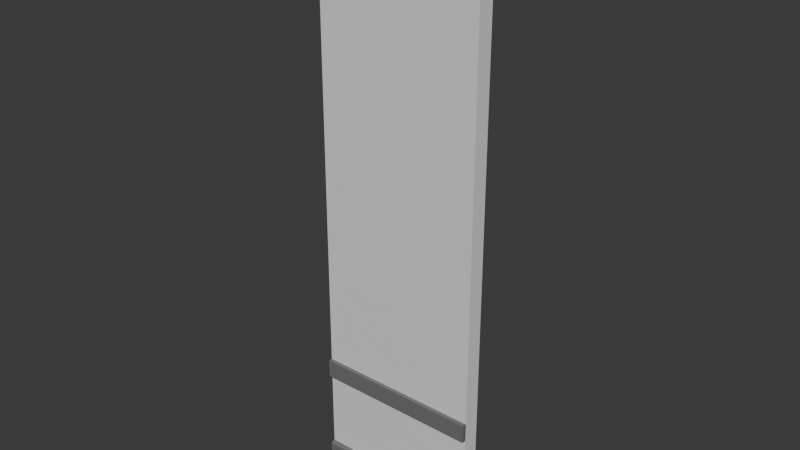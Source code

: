 # Source: WandAu_en.blend  (saved by Blender 4.2.66; exported with 4.5.12 LTS)
import bpy
from mathutils import Matrix  # noqa: F401  (used for matrix-valued properties, if any)

bpy.ops.wm.read_factory_settings(use_empty=True)
scene = bpy.context.scene
scene.name = 'Scene'

# ---- collections
col_collection = bpy.data.collections.new('Collection'); scene.collection.children.link(col_collection)

# ---- materials (node trees are filled in below, after node groups)
mat_aussen = bpy.data.materials.new('Aussen')
mat_aussen.alpha_threshold = 0.0
mat_aussen.use_backface_culling = True
mat_aussen.use_transparent_shadow = False
mat_aussen.roughness = 0.5
mat_aussen.line_color = (0.0, 0.0, 0.0, 1.0)
mat_innen = bpy.data.materials.new('Innen')
mat_innen.use_backface_culling = True
mat_innen.use_transparent_shadow = False
mat_graue_leiste = bpy.data.materials.new('Graue Leiste')
mat_graue_leiste.use_backface_culling = True
mat_graue_leiste.use_transparent_shadow = False

# ---- material node trees
mat_aussen.use_nodes = True; mat_aussen.node_tree.nodes.clear()
_N = mat_aussen.node_tree.nodes; _L = mat_aussen.node_tree.links
n0 = _N.new('ShaderNodeOutputMaterial'); n0.name = 'Material Output'; n0.location = (300, 300)
n1 = _N.new('ShaderNodeBsdfPrincipled'); n1.name = 'Principled BSDF'; n1.location = (10, 300)
n1.inputs[0].default_value = (0.1235, 0.0, 0.002298, 1.0)
n1.inputs[3].default_value = 1.45
_L.new(n1.outputs[0], n0.inputs[0])
n0.is_active_output = True
mat_innen.use_nodes = True; mat_innen.node_tree.nodes.clear()
_N = mat_innen.node_tree.nodes; _L = mat_innen.node_tree.links
n0 = _N.new('ShaderNodeBsdfPrincipled'); n0.name = 'Principled BSDF'; n0.location = (10, 300)
n0.inputs[3].default_value = 1.45
n1 = _N.new('ShaderNodeOutputMaterial'); n1.name = 'Material Output'; n1.location = (300, 300)
_L.new(n0.outputs[0], n1.inputs[0])
n1.is_active_output = True
mat_graue_leiste.use_nodes = True; mat_graue_leiste.node_tree.nodes.clear()
_N = mat_graue_leiste.node_tree.nodes; _L = mat_graue_leiste.node_tree.links
n0 = _N.new('ShaderNodeBsdfPrincipled'); n0.name = 'Principled BSDF'; n0.location = (10, 300)
n0.inputs[0].default_value = (0.1697, 0.1697, 0.1697, 1.0)
n0.inputs[3].default_value = 1.45
n1 = _N.new('ShaderNodeOutputMaterial'); n1.name = 'Material Output'; n1.location = (300, 300)
_L.new(n0.outputs[0], n1.inputs[0])
n1.is_active_output = True

# ---- world
world_world = bpy.data.worlds.new('World'); scene.world = world_world
world_world.use_nodes = True; world_world.node_tree.nodes.clear()
_N = world_world.node_tree.nodes; _L = world_world.node_tree.links
n0 = _N.new('ShaderNodeOutputWorld'); n0.name = 'World Output'; n0.location = (300, 300)
n1 = _N.new('ShaderNodeBackground'); n1.name = 'Background'; n1.location = (10, 300)
n1.inputs[0].default_value = (0.05088, 0.05088, 0.05088, 1.0)
_L.new(n1.outputs[0], n0.inputs[0])
n0.is_active_output = True
world_world.color = (0.05088, 0.05088, 0.05088)
world_world.use_sun_shadow = False
world_world.sun_shadow_jitter_overblur = 0.0

# ---- meshes
me_cube = bpy.data.meshes.new('Cube')
me_cube.from_pydata([(1.0, -0.1, 3.5), (1.0, -0.1, 0.0), (1.0, -0.2, 3.5), (1.0, -0.2, 0.0), (0.0, -0.1, 3.5), (0.0, -0.1, 0.0), (0.0, -0.2, 3.5), (0.0, -0.2, 0.0), (1.0, -0.2, 2.235e-08), (1.0, -0.2269, 2.235e-08), (0.0, -0.2, -2.235e-08), (0.0, -0.2269, -2.235e-08), (1.0, -0.2, 0.09975), (1.0, -0.2225, 0.09408), (0.0, -0.2, 0.09975), (0.0002047, -0.2225, 0.09408), (1.0, -0.2, 0.5888), (1.0, -0.224, 0.5888), (0.0, -0.2, 0.5888), (0.0, -0.224, 0.5888), (1.0, -0.2, 0.7012), (1.0, -0.224, 0.7012), (0.0, -0.2, 0.7012), (0.0, -0.224, 0.7012), (-0.0004005, -0.2269, 0.08761), (0.9996, -0.2269, 0.08761), (0.0001067, -0.2119, 0.09823), (1.0, -0.2119, 0.09823)], [], [(0, 4, 6, 2), (3, 2, 6, 7), (7, 6, 4, 5), (5, 1, 3, 7), (1, 0, 2, 3), (26, 15, 13, 27), (11, 9, 25, 24), (16, 17, 19, 18), (22, 23, 21, 20), (23, 19, 17, 21), (9, 11, 10, 8), (15, 24, 25, 13), (14, 26, 27, 12), (10, 11, 24, 15, 26, 14), (9, 8, 12, 27, 13, 25), (16, 20, 21, 17), (18, 19, 23, 22), (1, 5, 4, 0)])
me_cube.polygons.foreach_set('material_index', [1, 1, 1, 1, 1, 2, 2, 2, 2, 2, 2, 2, 2, 2, 2, 2, 2, 0])
_uv = me_cube.uv_layers.new(name='UVMap')
_uv.uv.foreach_set('vector', [0.8856, 0.2288, 0.9999, 0.2288, 0.9999, 0.3431, 0.8856, 0.3431, 0.7712, 0.3431, 0.8856, 0.3431, 0.9141, 0.4574, 0.7712, 0.4574, 0.7712, 0.0001482, 0.9141, 0.0001482, 0.9141, 0.1144, 0.7712, 0.1144, 0.6569, 0.2288, 0.7712, 0.2288, 0.7712, 0.3431, 0.6569, 0.3431, 0.7712, 0.2288, 0.8856, 0.2288, 0.8856, 0.3431, 0.7712, 0.3431, 0.2799, 0.8983, 0.234, 0.8982, 0.234, 0.0001482, 0.2799, 0.0002363, 0.1162, 0.8984, 0.1162, 0.0003321, 0.2142, 0.0006917, 0.2142, 0.8988, 0.6567, 0.8982, 0.5533, 0.8982, 0.5533, 0.0001481, 0.6567, 0.0001481, 0.3316, 0.0001482, 0.435, 0.0001481, 0.435, 0.8982, 0.3316, 0.8982, 0.435, 0.0001481, 0.5533, 0.0001481, 0.5533, 0.8982, 0.435, 0.8982, 0.1162, 0.0003321, 0.1162, 0.8984, 0.0001482, 0.8984, 0.0001482, 0.0003321, 0.234, 0.8982, 0.2142, 0.8988, 0.2142, 0.0006917, 0.234, 0.0001482, 0.3313, 0.8984, 0.2799, 0.8983, 0.2799, 0.0002363, 0.3313, 0.0003321, 0.0001482, 0.8984, 0.1162, 0.8984, 0.2142, 0.8988, 0.234, 0.8982, 0.2799, 0.8983, 0.3313, 0.8984, 0.1162, 0.0003321, 0.0001482, 0.0003321, 0.3313, 0.0003321, 0.2799, 0.0002363, 0.234, 0.0001482, 0.2142, 0.0006917, 0.6567, 0.8982, 0.3316, 0.8982, 0.435, 0.8982, 0.5533, 0.8982, 0.6567, 0.0001481, 0.5533, 0.0001481, 0.435, 0.0001481, 0.3316, 0.0001482, 0.7712, 0.2288, 0.7712, 0.1144, 0.9999, 0.2288, 0.8856, 0.2288])
me_cube.materials.append(mat_aussen)
me_cube.materials.append(mat_innen)
me_cube.materials.append(mat_graue_leiste)
me_cube.use_mirror_vertex_groups = False
me_cube.update()

# ---- objects
ob_wand_1___4 = bpy.data.objects.new('Wand 1 * 4', me_cube)

# ---- transforms, parenting, visibility, modifiers, constraints
ob_wand_1___4.location = (0.0, 0.0, 0.0)
ob_wand_1___4.lock_rotations_4d = False
ob_wand_1___4.empty_display_type = 'ARROWS'
ob_wand_1___4.lineart.crease_threshold = 0.0

# ---- collection membership
col_collection.objects.link(ob_wand_1___4)

# ---- scene / render settings (as saved in the file)
scene.frame_start = 1; scene.frame_end = 250; scene.frame_set(105)
scene.render.engine = 'BLENDER_EEVEE_NEXT'
scene.cycles.sampling_pattern = 'TABULATED_SOBOL'
scene.eevee.ray_tracing_options.trace_max_roughness = 0.0
bpy.context.view_layer.update()

# ---- added for rendering (the .blend has no active camera and no usable light): camera, sun
cam_auto = bpy.data.cameras.new('AutoCamera')
cam_auto.lens = 50.0
cam_auto.sensor_width = 36.0
cam_auto.clip_end = 1000.0
ob_auto_camera = bpy.data.objects.new('AutoCamera', cam_auto)
scene.collection.objects.link(ob_auto_camera)
ob_auto_camera.location = (3.86997, -4.20756, 4.44606)
ob_auto_camera.rotation_euler = (1.09748, -7.21219e-08, 0.694738)
scene.camera = ob_auto_camera
light_auto_sun = bpy.data.lights.new('AutoSun', 'SUN')
light_auto_sun.energy = 3.0
light_auto_sun.angle = 0.0523599
ob_auto_sun = bpy.data.objects.new('AutoSun', light_auto_sun)
scene.collection.objects.link(ob_auto_sun)
ob_auto_sun.rotation_euler = (0.872665, 0.174533, 0.523599)
bpy.context.view_layer.update()
